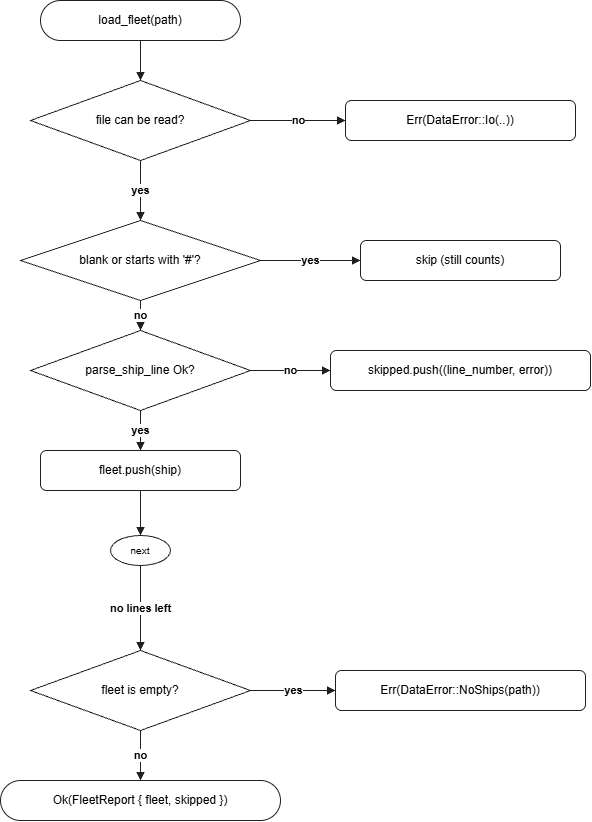

The diagram above was exported from draw.io. Its source (the exported page's mxGraphModel, read from the mxfile embedded in the PNG):
<mxGraphModel dx="2475" dy="1329" grid="1" gridSize="10" guides="1" tooltips="1" connect="1" arrows="1" fold="1" page="1" pageScale="1" pageWidth="850" pageHeight="1100" math="0" shadow="0">
  <root>
    <mxCell id="0" />
    <mxCell id="1" parent="0" />
    <mxCell id="BACefgY83gjQpG7kF0IC-31" parent="1" style="rounded=1;arcSize=50;whiteSpace=wrap;html=1;strokeColor=light-dark(#1F2020,#FFFFFF);" value="load_fleet(path)" vertex="1">
      <mxGeometry height="40" width="200" x="200" y="30" as="geometry" />
    </mxCell>
    <mxCell id="BACefgY83gjQpG7kF0IC-32" parent="1" style="rhombus;whiteSpace=wrap;html=1;strokeColor=light-dark(#1F2020,#FFFFFF);fontColor=#000000;" value="file can be read?" vertex="1">
      <mxGeometry height="80" width="220" x="190" y="110" as="geometry" />
    </mxCell>
    <mxCell id="BACefgY83gjQpG7kF0IC-33" parent="1" style="rounded=1;whiteSpace=wrap;html=1;strokeColor=light-dark(#1F2020,#FFFFFF);fontColor=#000000;" value="Err(DataError::Io(..))" vertex="1">
      <mxGeometry height="40" width="230" x="505" y="130" as="geometry" />
    </mxCell>
    <mxCell id="BACefgY83gjQpG7kF0IC-34" edge="1" parent="1" source="BACefgY83gjQpG7kF0IC-31" style="edgeStyle=orthogonalEdgeStyle;rounded=0;html=1;endArrow=block;endFill=1;fontStyle=1;fontColor=#000000;strokeColor=light-dark(#1F2020,#FFFFFF);" target="BACefgY83gjQpG7kF0IC-32" value="">
      <mxGeometry relative="1" as="geometry" />
    </mxCell>
    <mxCell id="BACefgY83gjQpG7kF0IC-35" edge="1" parent="1" source="BACefgY83gjQpG7kF0IC-32" style="edgeStyle=orthogonalEdgeStyle;rounded=0;html=1;endArrow=block;endFill=1;fontStyle=1;fontColor=#000000;strokeColor=light-dark(#1F2020,#FFFFFF);" target="BACefgY83gjQpG7kF0IC-33" value="no">
      <mxGeometry relative="1" as="geometry" />
    </mxCell>
    <mxCell id="BACefgY83gjQpG7kF0IC-37" parent="1" style="rhombus;whiteSpace=wrap;html=1;strokeColor=light-dark(#1F2020,#FFFFFF);fontColor=#000000;" value="blank or starts with '#'?" vertex="1">
      <mxGeometry height="80" width="240" x="180" y="250" as="geometry" />
    </mxCell>
    <mxCell id="BACefgY83gjQpG7kF0IC-38" parent="1" style="rounded=1;whiteSpace=wrap;html=1;strokeColor=light-dark(#1F2020,#FFFFFF);fontColor=#000000;" value="skip (still counts)" vertex="1">
      <mxGeometry height="40" width="200" x="520" y="270" as="geometry" />
    </mxCell>
    <mxCell id="BACefgY83gjQpG7kF0IC-39" parent="1" style="rhombus;whiteSpace=wrap;html=1;strokeColor=light-dark(#1F2020,#FFFFFF);fontColor=#000000;" value="parse_ship_line Ok?" vertex="1">
      <mxGeometry height="80" width="220" x="190" y="360" as="geometry" />
    </mxCell>
    <mxCell id="BACefgY83gjQpG7kF0IC-40" parent="1" style="rounded=1;whiteSpace=wrap;html=1;strokeColor=light-dark(#1F2020,#FFFFFF);fontColor=#000000;" value="skipped.push((line_number, error))" vertex="1">
      <mxGeometry height="40" width="260" x="490" y="380" as="geometry" />
    </mxCell>
    <mxCell id="BACefgY83gjQpG7kF0IC-41" parent="1" style="rounded=1;whiteSpace=wrap;html=1;strokeColor=light-dark(#1F2020,#FFFFFF);fontColor=#000000;" value="fleet.push(ship)" vertex="1">
      <mxGeometry height="40" width="200" x="200" y="480" as="geometry" />
    </mxCell>
    <mxCell id="BACefgY83gjQpG7kF0IC-42" parent="1" style="ellipse;whiteSpace=wrap;html=1;fontSize=10;strokeColor=light-dark(#1F2020,#FFFFFF);fontColor=#000000;" value="next" vertex="1">
      <mxGeometry height="30" width="60" x="270" y="565" as="geometry" />
    </mxCell>
    <mxCell id="BACefgY83gjQpG7kF0IC-43" edge="1" parent="1" source="BACefgY83gjQpG7kF0IC-32" style="edgeStyle=orthogonalEdgeStyle;rounded=0;html=1;endArrow=block;endFill=1;fontStyle=1;fontColor=#000000;strokeColor=light-dark(#1F2020,#FFFFFF);" target="BACefgY83gjQpG7kF0IC-37" value="yes">
      <mxGeometry relative="1" as="geometry" />
    </mxCell>
    <mxCell id="BACefgY83gjQpG7kF0IC-44" edge="1" parent="1" source="BACefgY83gjQpG7kF0IC-37" style="edgeStyle=orthogonalEdgeStyle;rounded=0;html=1;endArrow=block;endFill=1;fontStyle=1;fontColor=#000000;strokeColor=light-dark(#1F2020,#FFFFFF);" target="BACefgY83gjQpG7kF0IC-38" value="yes">
      <mxGeometry relative="1" as="geometry" />
    </mxCell>
    <mxCell id="BACefgY83gjQpG7kF0IC-45" edge="1" parent="1" source="BACefgY83gjQpG7kF0IC-37" style="edgeStyle=orthogonalEdgeStyle;rounded=0;html=1;endArrow=block;endFill=1;fontStyle=1;fontColor=#000000;strokeColor=light-dark(#1F2020,#FFFFFF);" target="BACefgY83gjQpG7kF0IC-39" value="no">
      <mxGeometry relative="1" as="geometry" />
    </mxCell>
    <mxCell id="BACefgY83gjQpG7kF0IC-46" edge="1" parent="1" source="BACefgY83gjQpG7kF0IC-39" style="edgeStyle=orthogonalEdgeStyle;rounded=0;html=1;endArrow=block;endFill=1;fontStyle=1;fontColor=#000000;strokeColor=light-dark(#1F2020,#FFFFFF);" target="BACefgY83gjQpG7kF0IC-40" value="no">
      <mxGeometry relative="1" as="geometry" />
    </mxCell>
    <mxCell id="BACefgY83gjQpG7kF0IC-47" edge="1" parent="1" source="BACefgY83gjQpG7kF0IC-39" style="edgeStyle=orthogonalEdgeStyle;rounded=0;html=1;endArrow=block;endFill=1;fontStyle=1;fontColor=#000000;strokeColor=light-dark(#1F2020,#FFFFFF);" target="BACefgY83gjQpG7kF0IC-41" value="yes">
      <mxGeometry relative="1" as="geometry" />
    </mxCell>
    <mxCell id="BACefgY83gjQpG7kF0IC-48" edge="1" parent="1" source="BACefgY83gjQpG7kF0IC-41" style="edgeStyle=orthogonalEdgeStyle;rounded=0;html=1;endArrow=block;endFill=1;fontStyle=1;fontColor=#000000;strokeColor=light-dark(#1F2020,#FFFFFF);" target="BACefgY83gjQpG7kF0IC-42" value="">
      <mxGeometry relative="1" as="geometry" />
    </mxCell>
    <mxCell id="BACefgY83gjQpG7kF0IC-51" parent="1" style="rhombus;whiteSpace=wrap;html=1;strokeColor=light-dark(#1F2020,#FFFFFF);fontColor=#000000;" value="fleet is empty?" vertex="1">
      <mxGeometry height="80" width="220" x="190" y="680" as="geometry" />
    </mxCell>
    <mxCell id="BACefgY83gjQpG7kF0IC-52" parent="1" style="rounded=1;whiteSpace=wrap;html=1;strokeColor=light-dark(#1F2020,#FFFFFF);fontColor=#000000;" value="Err(DataError::NoShips(path))" vertex="1">
      <mxGeometry height="40" width="250" x="495" y="700" as="geometry" />
    </mxCell>
    <mxCell id="BACefgY83gjQpG7kF0IC-53" edge="1" parent="1" source="BACefgY83gjQpG7kF0IC-42" style="edgeStyle=orthogonalEdgeStyle;rounded=0;html=1;endArrow=block;endFill=1;fontStyle=1;fontColor=#000000;strokeColor=light-dark(#1F2020,#FFFFFF);" target="BACefgY83gjQpG7kF0IC-51" value="no lines left">
      <mxGeometry relative="1" as="geometry" />
    </mxCell>
    <mxCell id="BACefgY83gjQpG7kF0IC-54" edge="1" parent="1" source="BACefgY83gjQpG7kF0IC-51" style="edgeStyle=orthogonalEdgeStyle;rounded=0;html=1;endArrow=block;endFill=1;fontStyle=1;fontColor=#000000;strokeColor=light-dark(#1F2020,#FFFFFF);" target="BACefgY83gjQpG7kF0IC-52" value="yes">
      <mxGeometry relative="1" as="geometry" />
    </mxCell>
    <mxCell id="BACefgY83gjQpG7kF0IC-55" parent="1" style="rounded=1;arcSize=50;whiteSpace=wrap;html=1;strokeColor=light-dark(#1F2020,#FFFFFF);fontColor=#000000;" value="Ok(FleetReport { fleet, skipped })" vertex="1">
      <mxGeometry height="40" width="280" x="160" y="810" as="geometry" />
    </mxCell>
    <mxCell id="BACefgY83gjQpG7kF0IC-56" edge="1" parent="1" source="BACefgY83gjQpG7kF0IC-51" style="edgeStyle=orthogonalEdgeStyle;rounded=0;html=1;endArrow=block;endFill=1;fontStyle=1;fontColor=#000000;strokeColor=light-dark(#1F2020,#FFFFFF);" target="BACefgY83gjQpG7kF0IC-55" value="no">
      <mxGeometry relative="1" as="geometry" />
    </mxCell>
  </root>
</mxGraphModel>